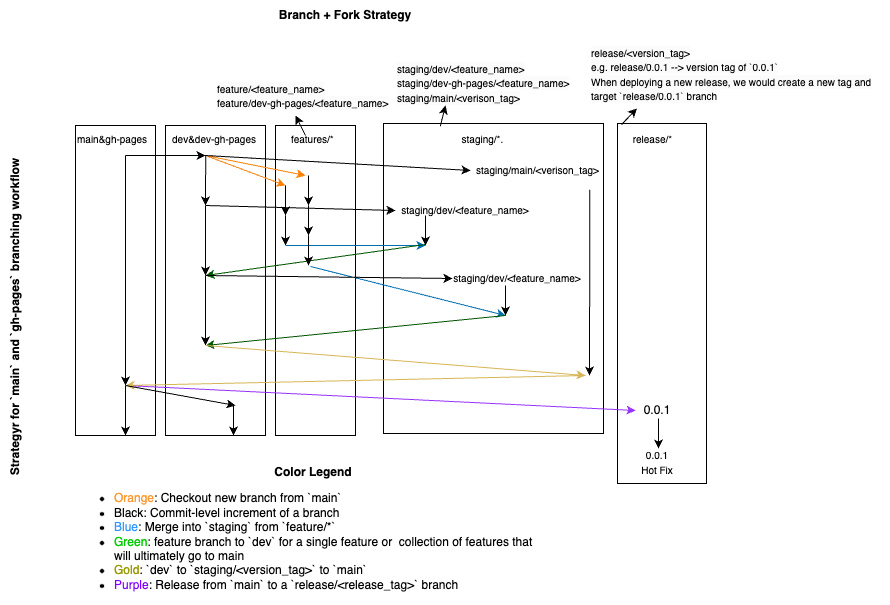

The diagram above was exported from draw.io. Its source (the exported page's mxGraphModel, read from the mxfile embedded in the PNG):
<mxGraphModel dx="1482" dy="1385" grid="1" gridSize="10" guides="1" tooltips="1" connect="1" arrows="1" fold="1" page="1" pageScale="1" pageWidth="425" pageHeight="675" math="0" shadow="0">
  <root>
    <mxCell id="0" />
    <mxCell id="1" parent="0" />
    <mxCell id="INW2p0XJOaQ0OmKbUWKD-65" value="" style="rounded=0;whiteSpace=wrap;html=1;fillColor=none;" parent="1" vertex="1">
      <mxGeometry x="250" y="30" width="100" height="310" as="geometry" />
    </mxCell>
    <mxCell id="INW2p0XJOaQ0OmKbUWKD-19" value="" style="rounded=0;whiteSpace=wrap;html=1;fillColor=none;" parent="1" vertex="1">
      <mxGeometry x="160" y="30" width="80" height="310" as="geometry" />
    </mxCell>
    <mxCell id="INW2p0XJOaQ0OmKbUWKD-49" value="" style="rounded=0;whiteSpace=wrap;html=1;fillColor=none;" parent="1" vertex="1">
      <mxGeometry x="702" y="28" width="89" height="360" as="geometry" />
    </mxCell>
    <mxCell id="INW2p0XJOaQ0OmKbUWKD-17" value="" style="rounded=0;whiteSpace=wrap;html=1;fillColor=none;" parent="1" vertex="1">
      <mxGeometry x="360" y="30" width="80" height="310" as="geometry" />
    </mxCell>
    <mxCell id="INW2p0XJOaQ0OmKbUWKD-18" value="" style="rounded=0;whiteSpace=wrap;html=1;fillColor=none;" parent="1" vertex="1">
      <mxGeometry x="468" y="28" width="220" height="310" as="geometry" />
    </mxCell>
    <mxCell id="h6sleHDO5r3gRc6VDY3P-1" value="&lt;font style=&quot;font-size: 10px;&quot;&gt;main&amp;amp;gh-pages&amp;nbsp; &amp;nbsp; &amp;nbsp; &amp;nbsp; &amp;nbsp;dev&amp;amp;dev-gh-pages&amp;nbsp; &amp;nbsp; &amp;nbsp;&lt;span style=&quot;white-space: pre;&quot;&gt;&#09;&lt;/span&gt;&lt;span style=&quot;white-space: pre;&quot;&gt;&amp;nbsp;&lt;/span&gt;&amp;nbsp; &amp;nbsp; features/*&amp;nbsp; &amp;nbsp; &amp;nbsp; &amp;nbsp; &amp;nbsp; &amp;nbsp; &amp;nbsp; &amp;nbsp; &amp;nbsp; &amp;nbsp; &amp;nbsp; &amp;nbsp; &amp;nbsp; &amp;nbsp; &amp;nbsp; &amp;nbsp; &amp;nbsp; &amp;nbsp; &amp;nbsp; &amp;nbsp; &amp;nbsp; &amp;nbsp; &amp;nbsp; staging/*.&amp;nbsp; &amp;nbsp; &amp;nbsp; &amp;nbsp; &amp;nbsp; &amp;nbsp; &amp;nbsp;&lt;span style=&quot;white-space: pre;&quot;&gt;&#09;&lt;span style=&quot;white-space: pre;&quot;&gt;&#09;&lt;/span&gt; &lt;/span&gt;&amp;nbsp; &amp;nbsp; &amp;nbsp; &amp;nbsp; &amp;nbsp; &amp;nbsp; &amp;nbsp; &amp;nbsp; &amp;nbsp; &amp;nbsp; &amp;nbsp; &amp;nbsp;release/*&lt;/font&gt;" style="text;whiteSpace=wrap;html=1;" parent="1" vertex="1">
      <mxGeometry x="160" y="30" width="600" height="30" as="geometry" />
    </mxCell>
    <mxCell id="h6sleHDO5r3gRc6VDY3P-4" value="" style="endArrow=classic;html=1;rounded=0;" parent="1" edge="1">
      <mxGeometry width="50" height="50" relative="1" as="geometry">
        <mxPoint x="370" y="90" as="sourcePoint" />
        <mxPoint x="370" y="120" as="targetPoint" />
      </mxGeometry>
    </mxCell>
    <mxCell id="h6sleHDO5r3gRc6VDY3P-5" value="" style="endArrow=classic;html=1;rounded=0;fillColor=#f8cecc;strokeColor=#FF8000;" parent="1" edge="1">
      <mxGeometry width="50" height="50" relative="1" as="geometry">
        <mxPoint x="290" y="60" as="sourcePoint" />
        <mxPoint x="370" y="90" as="targetPoint" />
      </mxGeometry>
    </mxCell>
    <mxCell id="h6sleHDO5r3gRc6VDY3P-6" value="" style="endArrow=classic;html=1;rounded=0;" parent="1" edge="1">
      <mxGeometry width="50" height="50" relative="1" as="geometry">
        <mxPoint x="370" y="120" as="sourcePoint" />
        <mxPoint x="370" y="150" as="targetPoint" />
      </mxGeometry>
    </mxCell>
    <mxCell id="h6sleHDO5r3gRc6VDY3P-8" value="" style="endArrow=classic;html=1;rounded=0;" parent="1" edge="1">
      <mxGeometry width="50" height="50" relative="1" as="geometry">
        <mxPoint x="393" y="80" as="sourcePoint" />
        <mxPoint x="393" y="110" as="targetPoint" />
      </mxGeometry>
    </mxCell>
    <mxCell id="h6sleHDO5r3gRc6VDY3P-9" value="" style="endArrow=classic;html=1;rounded=0;" parent="1" edge="1">
      <mxGeometry width="50" height="50" relative="1" as="geometry">
        <mxPoint x="393" y="110" as="sourcePoint" />
        <mxPoint x="393" y="140" as="targetPoint" />
      </mxGeometry>
    </mxCell>
    <mxCell id="h6sleHDO5r3gRc6VDY3P-11" value="" style="endArrow=classic;html=1;rounded=0;fillColor=#f8cecc;strokeColor=#FF8000;" parent="1" edge="1">
      <mxGeometry width="50" height="50" relative="1" as="geometry">
        <mxPoint x="290" y="60" as="sourcePoint" />
        <mxPoint x="390" y="80" as="targetPoint" />
      </mxGeometry>
    </mxCell>
    <mxCell id="h6sleHDO5r3gRc6VDY3P-13" value="" style="endArrow=classic;html=1;rounded=0;fillColor=#1ba1e2;strokeColor=#006EAF;" parent="1" edge="1">
      <mxGeometry width="50" height="50" relative="1" as="geometry">
        <mxPoint x="370" y="150" as="sourcePoint" />
        <mxPoint x="510" y="150" as="targetPoint" />
      </mxGeometry>
    </mxCell>
    <mxCell id="h6sleHDO5r3gRc6VDY3P-14" value="" style="endArrow=classic;html=1;rounded=0;fillColor=#008a00;strokeColor=#005700;" parent="1" edge="1">
      <mxGeometry width="50" height="50" relative="1" as="geometry">
        <mxPoint x="510" y="149" as="sourcePoint" />
        <mxPoint x="290" y="180" as="targetPoint" />
      </mxGeometry>
    </mxCell>
    <mxCell id="INW2p0XJOaQ0OmKbUWKD-1" value="&lt;b&gt;Branch + Fork Strategy&lt;/b&gt;" style="text;html=1;strokeColor=none;fillColor=none;align=center;verticalAlign=middle;whiteSpace=wrap;rounded=0;" parent="1" vertex="1">
      <mxGeometry x="305" y="-95" width="250" height="30" as="geometry" />
    </mxCell>
    <mxCell id="INW2p0XJOaQ0OmKbUWKD-2" value="&lt;b&gt;Strategyr for `main` and `gh-pages` branching workflow&lt;/b&gt;" style="text;html=1;strokeColor=none;fillColor=none;align=center;verticalAlign=middle;whiteSpace=wrap;rounded=0;rotation=270;" parent="1" vertex="1">
      <mxGeometry x="-79.6" y="206" width="360.19" height="30" as="geometry" />
    </mxCell>
    <mxCell id="INW2p0XJOaQ0OmKbUWKD-14" value="&lt;b&gt;Color Legend&lt;br&gt;&lt;/b&gt;&lt;ul&gt;&lt;li style=&quot;border-color: var(--border-color); text-align: left;&quot;&gt;&lt;font style=&quot;border-color: var(--border-color);&quot; color=&quot;#ff9933&quot;&gt;Orange&lt;/font&gt;: Checkout new branch from `main`&lt;/li&gt;&lt;li style=&quot;border-color: var(--border-color); text-align: left;&quot;&gt;Black: Commit-level increment of a branch&lt;/li&gt;&lt;li style=&quot;text-align: left;&quot;&gt;&lt;font color=&quot;#3399ff&quot;&gt;Blue&lt;/font&gt;: Merge into `staging` from `feature/*`&lt;/li&gt;&lt;li style=&quot;border-color: var(--border-color); text-align: left;&quot;&gt;&lt;font style=&quot;border-color: var(--border-color);&quot; color=&quot;#00cc00&quot;&gt;Green&lt;/font&gt;: feature branch to `dev` for a single feature or&amp;nbsp; collection of features that will ultimately go to main&lt;/li&gt;&lt;li style=&quot;text-align: left;&quot;&gt;&lt;font style=&quot;background-color: initial;&quot; color=&quot;#999900&quot;&gt;Gold&lt;/font&gt;&lt;span style=&quot;background-color: initial;&quot;&gt;: `dev` to `staging/&amp;lt;version_tag&amp;gt;` to `main`&lt;/span&gt;&lt;br&gt;&lt;/li&gt;&lt;li style=&quot;border-color: var(--border-color); text-align: left;&quot;&gt;&lt;font style=&quot;border-color: var(--border-color); background-color: initial;&quot; color=&quot;#7f00ff&quot;&gt;Purple&lt;/font&gt;: Release from `main` to a `release/&amp;lt;release_tag&amp;gt;` branch&lt;/li&gt;&lt;/ul&gt;" style="text;html=1;strokeColor=none;fillColor=none;align=center;verticalAlign=middle;whiteSpace=wrap;rounded=0;" parent="1" vertex="1">
      <mxGeometry x="158" y="369" width="480" height="140" as="geometry" />
    </mxCell>
    <mxCell id="INW2p0XJOaQ0OmKbUWKD-41" value="&lt;span style=&quot;color: rgb(0, 0, 0); font-family: Helvetica; font-style: normal; font-variant-ligatures: normal; font-variant-caps: normal; font-weight: 400; letter-spacing: normal; orphans: 2; text-align: left; text-indent: 0px; text-transform: none; widows: 2; word-spacing: 0px; -webkit-text-stroke-width: 0px; background-color: rgb(251, 251, 251); text-decoration-thickness: initial; text-decoration-style: initial; text-decoration-color: initial; float: none; display: inline !important;&quot;&gt;&lt;font style=&quot;font-size: 10px;&quot;&gt;staging/dev/&amp;lt;feature_name&amp;gt;&lt;br&gt;staging/dev-gh-pages/&amp;lt;feature_name&amp;gt;&lt;br&gt;staging/main/&amp;lt;verison_tag&amp;gt;&lt;/font&gt;&lt;br style=&quot;border-color: var(--border-color); font-size: 10px;&quot;&gt;&lt;/span&gt;" style="text;whiteSpace=wrap;html=1;" parent="1" vertex="1">
      <mxGeometry x="480" y="-40" width="180" height="60" as="geometry" />
    </mxCell>
    <mxCell id="INW2p0XJOaQ0OmKbUWKD-52" value="" style="endArrow=classic;html=1;rounded=0;fillColor=#f8cecc;strokeColor=#9933FF;entryX=0;entryY=0.5;entryDx=0;entryDy=0;" parent="1" target="INW2p0XJOaQ0OmKbUWKD-53" edge="1">
      <mxGeometry width="50" height="50" relative="1" as="geometry">
        <mxPoint x="210" y="290" as="sourcePoint" />
        <mxPoint x="684" y="290" as="targetPoint" />
      </mxGeometry>
    </mxCell>
    <mxCell id="INW2p0XJOaQ0OmKbUWKD-53" value="0.0.1" style="text;html=1;strokeColor=none;fillColor=none;align=center;verticalAlign=middle;whiteSpace=wrap;rounded=0;" parent="1" vertex="1">
      <mxGeometry x="720" y="300" width="44" height="30" as="geometry" />
    </mxCell>
    <mxCell id="INW2p0XJOaQ0OmKbUWKD-57" value="" style="endArrow=classic;html=1;rounded=0;" parent="1" edge="1">
      <mxGeometry width="50" height="50" relative="1" as="geometry">
        <mxPoint x="743" y="323" as="sourcePoint" />
        <mxPoint x="743" y="353" as="targetPoint" />
      </mxGeometry>
    </mxCell>
    <mxCell id="INW2p0XJOaQ0OmKbUWKD-58" value="" style="endArrow=classic;html=1;rounded=0;" parent="1" edge="1">
      <mxGeometry width="50" height="50" relative="1" as="geometry">
        <mxPoint x="290" y="180" as="sourcePoint" />
        <mxPoint x="290" y="250" as="targetPoint" />
      </mxGeometry>
    </mxCell>
    <mxCell id="h6sleHDO5r3gRc6VDY3P-20" value="" style="endArrow=classic;html=1;rounded=0;fillColor=#1ba1e2;strokeColor=#006EAF;" parent="1" edge="1">
      <mxGeometry width="50" height="50" relative="1" as="geometry">
        <mxPoint x="395" y="171" as="sourcePoint" />
        <mxPoint x="590" y="220" as="targetPoint" />
      </mxGeometry>
    </mxCell>
    <mxCell id="h6sleHDO5r3gRc6VDY3P-10" value="" style="endArrow=classic;html=1;rounded=0;fillColor=#f8cecc;strokeColor=#000000;" parent="1" edge="1">
      <mxGeometry width="50" height="50" relative="1" as="geometry">
        <mxPoint x="393" y="140" as="sourcePoint" />
        <mxPoint x="393" y="170" as="targetPoint" />
      </mxGeometry>
    </mxCell>
    <mxCell id="INW2p0XJOaQ0OmKbUWKD-59" value="" style="endArrow=classic;html=1;rounded=0;fillColor=#008a00;strokeColor=#005700;" parent="1" edge="1">
      <mxGeometry width="50" height="50" relative="1" as="geometry">
        <mxPoint x="590" y="220" as="sourcePoint" />
        <mxPoint x="290" y="250" as="targetPoint" />
      </mxGeometry>
    </mxCell>
    <mxCell id="INW2p0XJOaQ0OmKbUWKD-62" value="" style="endArrow=classic;html=1;rounded=0;fillColor=#fff2cc;strokeColor=#d6b656;" parent="1" edge="1">
      <mxGeometry width="50" height="50" relative="1" as="geometry">
        <mxPoint x="670" y="280" as="sourcePoint" />
        <mxPoint x="210" y="290" as="targetPoint" />
      </mxGeometry>
    </mxCell>
    <mxCell id="INW2p0XJOaQ0OmKbUWKD-64" value="&lt;font style=&quot;font-size: 10px;&quot;&gt;0.0.1&lt;br&gt;Hot Fix&lt;/font&gt;" style="text;html=1;strokeColor=none;fillColor=none;align=center;verticalAlign=middle;whiteSpace=wrap;rounded=0;" parent="1" vertex="1">
      <mxGeometry x="712" y="352" width="60" height="30" as="geometry" />
    </mxCell>
    <mxCell id="INW2p0XJOaQ0OmKbUWKD-67" value="&lt;span style=&quot;color: rgb(0, 0, 0); font-family: Helvetica; font-style: normal; font-variant-ligatures: normal; font-variant-caps: normal; font-weight: 400; letter-spacing: normal; orphans: 2; text-align: left; text-indent: 0px; text-transform: none; widows: 2; word-spacing: 0px; -webkit-text-stroke-width: 0px; background-color: rgb(251, 251, 251); text-decoration-thickness: initial; text-decoration-style: initial; text-decoration-color: initial; float: none; display: inline !important;&quot;&gt;&lt;span style=&quot;font-size: 10px;&quot;&gt;release/&amp;lt;version_tag&amp;gt;&lt;br&gt;&lt;/span&gt;&lt;font style=&quot;font-size: 10px;&quot;&gt;e.g. release/0.0.1 --&amp;gt; version tag of `0.0.1`&lt;br&gt;&lt;/font&gt;&lt;font style=&quot;font-size: 10px;&quot;&gt;When deploying a new release, we would create a new tag and target `release/0.0.1` branch&lt;/font&gt;&lt;br style=&quot;border-color: var(--border-color); font-size: 10px;&quot;&gt;&lt;/span&gt;" style="text;whiteSpace=wrap;html=1;" parent="1" vertex="1">
      <mxGeometry x="674" y="-56" width="300" height="70" as="geometry" />
    </mxCell>
    <mxCell id="INW2p0XJOaQ0OmKbUWKD-77" value="&lt;span style=&quot;color: rgb(0, 0, 0); font-family: Helvetica; font-style: normal; font-variant-ligatures: normal; font-variant-caps: normal; font-weight: 400; letter-spacing: normal; orphans: 2; text-align: left; text-indent: 0px; text-transform: none; widows: 2; word-spacing: 0px; -webkit-text-stroke-width: 0px; background-color: rgb(251, 251, 251); text-decoration-thickness: initial; text-decoration-style: initial; text-decoration-color: initial; float: none; display: inline !important;&quot;&gt;&lt;font style=&quot;font-size: 10px;&quot;&gt;feature/&amp;lt;feature_name&amp;gt;&lt;br&gt;feature/dev-gh-pages/&amp;lt;feature_name&amp;gt;&lt;/font&gt;&lt;br&gt;&lt;/span&gt;" style="text;whiteSpace=wrap;html=1;" parent="1" vertex="1">
      <mxGeometry x="300" y="-20" width="180" height="60" as="geometry" />
    </mxCell>
    <mxCell id="INW2p0XJOaQ0OmKbUWKD-78" value="" style="endArrow=classic;html=1;rounded=0;exitX=0.5;exitY=1;exitDx=0;exitDy=0;" parent="1" source="INW2p0XJOaQ0OmKbUWKD-77" edge="1">
      <mxGeometry width="50" height="50" relative="1" as="geometry">
        <mxPoint x="330" y="70" as="sourcePoint" />
        <mxPoint x="380" y="20" as="targetPoint" />
      </mxGeometry>
    </mxCell>
    <mxCell id="INW2p0XJOaQ0OmKbUWKD-79" value="" style="endArrow=classic;html=1;rounded=0;exitX=0.608;exitY=0.022;exitDx=0;exitDy=0;exitPerimeter=0;" parent="1" source="h6sleHDO5r3gRc6VDY3P-1" edge="1">
      <mxGeometry width="50" height="50" relative="1" as="geometry">
        <mxPoint x="405" y="50" as="sourcePoint" />
        <mxPoint x="530" y="10" as="targetPoint" />
      </mxGeometry>
    </mxCell>
    <mxCell id="INW2p0XJOaQ0OmKbUWKD-80" value="" style="endArrow=classic;html=1;rounded=0;exitX=0.91;exitY=-0.027;exitDx=0;exitDy=0;exitPerimeter=0;entryX=0.158;entryY=0.984;entryDx=0;entryDy=0;entryPerimeter=0;" parent="1" source="h6sleHDO5r3gRc6VDY3P-1" target="INW2p0XJOaQ0OmKbUWKD-67" edge="1">
      <mxGeometry width="50" height="50" relative="1" as="geometry">
        <mxPoint x="535" y="41" as="sourcePoint" />
        <mxPoint x="540" y="20" as="targetPoint" />
      </mxGeometry>
    </mxCell>
    <mxCell id="INW2p0XJOaQ0OmKbUWKD-83" value="" style="endArrow=classic;html=1;rounded=0;fillColor=#fff2cc;strokeColor=#d6b656;" parent="1" edge="1">
      <mxGeometry width="50" height="50" relative="1" as="geometry">
        <mxPoint x="290" y="250" as="sourcePoint" />
        <mxPoint x="670" y="280" as="targetPoint" />
        <Array as="points" />
      </mxGeometry>
    </mxCell>
    <mxCell id="INW2p0XJOaQ0OmKbUWKD-84" value="&lt;font style=&quot;font-size: 10px;&quot;&gt;staging/dev/&amp;lt;feature_name&amp;gt;&lt;/font&gt;" style="text;html=1;strokeColor=none;fillColor=none;align=center;verticalAlign=middle;whiteSpace=wrap;rounded=0;" parent="1" vertex="1">
      <mxGeometry x="480" y="100" width="140" height="30" as="geometry" />
    </mxCell>
    <mxCell id="INW2p0XJOaQ0OmKbUWKD-85" value="&lt;font style=&quot;font-size: 10px;&quot;&gt;staging/dev/&amp;lt;feature_name&amp;gt;&lt;/font&gt;" style="text;html=1;strokeColor=none;fillColor=none;align=center;verticalAlign=middle;whiteSpace=wrap;rounded=0;" parent="1" vertex="1">
      <mxGeometry x="537" y="168" width="130" height="30" as="geometry" />
    </mxCell>
    <mxCell id="INW2p0XJOaQ0OmKbUWKD-86" value="&lt;font style=&quot;font-size: 10px;&quot;&gt;staging/main/&amp;lt;verison_tag&amp;gt;&lt;/font&gt;" style="text;html=1;strokeColor=none;fillColor=none;align=center;verticalAlign=middle;whiteSpace=wrap;rounded=0;" parent="1" vertex="1">
      <mxGeometry x="555" y="60" width="135" height="30" as="geometry" />
    </mxCell>
    <mxCell id="INW2p0XJOaQ0OmKbUWKD-88" value="" style="endArrow=classic;html=1;rounded=0;exitX=0.217;exitY=1.011;exitDx=0;exitDy=0;exitPerimeter=0;" parent="1" source="h6sleHDO5r3gRc6VDY3P-1" edge="1">
      <mxGeometry width="50" height="50" relative="1" as="geometry">
        <mxPoint x="290" y="70" as="sourcePoint" />
        <mxPoint x="290" y="110" as="targetPoint" />
      </mxGeometry>
    </mxCell>
    <mxCell id="6Gi1sy2knZlBf2Ro1bzE-1" value="" style="endArrow=classic;html=1;rounded=0;" parent="1" edge="1">
      <mxGeometry width="50" height="50" relative="1" as="geometry">
        <mxPoint x="290" y="110" as="sourcePoint" />
        <mxPoint x="290" y="180" as="targetPoint" />
      </mxGeometry>
    </mxCell>
    <mxCell id="6Gi1sy2knZlBf2Ro1bzE-2" value="" style="endArrow=classic;html=1;rounded=0;entryX=0;entryY=0.5;entryDx=0;entryDy=0;" parent="1" target="INW2p0XJOaQ0OmKbUWKD-84" edge="1">
      <mxGeometry width="50" height="50" relative="1" as="geometry">
        <mxPoint x="290" y="110" as="sourcePoint" />
        <mxPoint x="490" y="120" as="targetPoint" />
      </mxGeometry>
    </mxCell>
    <mxCell id="6Gi1sy2knZlBf2Ro1bzE-3" value="" style="endArrow=classic;html=1;rounded=0;" parent="1" edge="1">
      <mxGeometry width="50" height="50" relative="1" as="geometry">
        <mxPoint x="510" y="120" as="sourcePoint" />
        <mxPoint x="510" y="150" as="targetPoint" />
      </mxGeometry>
    </mxCell>
    <mxCell id="6Gi1sy2knZlBf2Ro1bzE-4" value="" style="endArrow=classic;html=1;rounded=0;entryX=0;entryY=0.5;entryDx=0;entryDy=0;" parent="1" target="INW2p0XJOaQ0OmKbUWKD-85" edge="1">
      <mxGeometry width="50" height="50" relative="1" as="geometry">
        <mxPoint x="290" y="180" as="sourcePoint" />
        <mxPoint x="460" y="200" as="targetPoint" />
      </mxGeometry>
    </mxCell>
    <mxCell id="6Gi1sy2knZlBf2Ro1bzE-8" value="" style="endArrow=classic;html=1;rounded=0;" parent="1" edge="1">
      <mxGeometry width="50" height="50" relative="1" as="geometry">
        <mxPoint x="590" y="190" as="sourcePoint" />
        <mxPoint x="590" y="220" as="targetPoint" />
      </mxGeometry>
    </mxCell>
    <mxCell id="6Gi1sy2knZlBf2Ro1bzE-9" value="" style="endArrow=classic;html=1;rounded=0;" parent="1" edge="1">
      <mxGeometry width="50" height="50" relative="1" as="geometry">
        <mxPoint x="210" y="60" as="sourcePoint" />
        <mxPoint x="210" y="290" as="targetPoint" />
      </mxGeometry>
    </mxCell>
    <mxCell id="6Gi1sy2knZlBf2Ro1bzE-10" value="" style="endArrow=classic;html=1;rounded=0;entryX=0;entryY=0.5;entryDx=0;entryDy=0;" parent="1" target="INW2p0XJOaQ0OmKbUWKD-86" edge="1">
      <mxGeometry width="50" height="50" relative="1" as="geometry">
        <mxPoint x="290" y="60" as="sourcePoint" />
        <mxPoint x="460" y="211.5" as="targetPoint" />
      </mxGeometry>
    </mxCell>
    <mxCell id="6Gi1sy2knZlBf2Ro1bzE-11" value="" style="endArrow=classic;html=1;rounded=0;exitX=0.884;exitY=1.144;exitDx=0;exitDy=0;exitPerimeter=0;" parent="1" source="INW2p0XJOaQ0OmKbUWKD-86" edge="1">
      <mxGeometry width="50" height="50" relative="1" as="geometry">
        <mxPoint x="674" y="250" as="sourcePoint" />
        <mxPoint x="674" y="280" as="targetPoint" />
      </mxGeometry>
    </mxCell>
    <mxCell id="6Gi1sy2knZlBf2Ro1bzE-13" value="" style="endArrow=classic;html=1;rounded=0;" parent="1" edge="1">
      <mxGeometry width="50" height="50" relative="1" as="geometry">
        <mxPoint x="210" y="60" as="sourcePoint" />
        <mxPoint x="290" y="60" as="targetPoint" />
      </mxGeometry>
    </mxCell>
    <mxCell id="6Gi1sy2knZlBf2Ro1bzE-14" value="" style="endArrow=classic;html=1;rounded=0;" parent="1" edge="1">
      <mxGeometry width="50" height="50" relative="1" as="geometry">
        <mxPoint x="318" y="310" as="sourcePoint" />
        <mxPoint x="318" y="340" as="targetPoint" />
      </mxGeometry>
    </mxCell>
    <mxCell id="6Gi1sy2knZlBf2Ro1bzE-15" value="" style="endArrow=classic;html=1;rounded=0;" parent="1" edge="1">
      <mxGeometry width="50" height="50" relative="1" as="geometry">
        <mxPoint x="210" y="290" as="sourcePoint" />
        <mxPoint x="320" y="310" as="targetPoint" />
      </mxGeometry>
    </mxCell>
    <mxCell id="kQ35lMx0C3sBxqrGThuY-1" value="" style="endArrow=classic;html=1;rounded=0;" edge="1" parent="1">
      <mxGeometry width="50" height="50" relative="1" as="geometry">
        <mxPoint x="210" y="290" as="sourcePoint" />
        <mxPoint x="210" y="340" as="targetPoint" />
        <Array as="points" />
      </mxGeometry>
    </mxCell>
  </root>
</mxGraphModel>